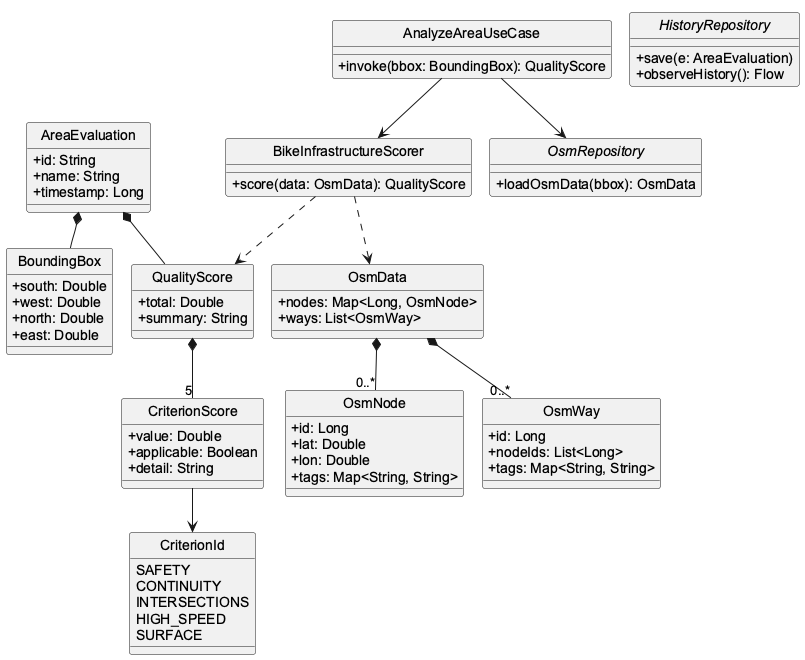

The diagram above was rendered by PlantUML. Its source (embedded in the PNG):
@startuml
!pragma layout smetana
skinparam defaultFontName Arial
skinparam shadowing false
skinparam classAttributeIconSize 0
hide circle

class OsmData {
  +nodes: Map<Long, OsmNode>
  +ways: List<OsmWay>
}
class OsmNode {
  +id: Long
  +lat: Double
  +lon: Double
  +tags: Map<String, String>
}
class OsmWay {
  +id: Long
  +nodeIds: List<Long>
  +tags: Map<String, String>
}
class BoundingBox {
  +south: Double
  +west: Double
  +north: Double
  +east: Double
}
enum CriterionId {
  SAFETY
  CONTINUITY
  INTERSECTIONS
  HIGH_SPEED
  SURFACE
}
class CriterionScore {
  +value: Double
  +applicable: Boolean
  +detail: String
}
class QualityScore {
  +total: Double
  +summary: String
}
class AreaEvaluation {
  +id: String
  +name: String
  +timestamp: Long
}
class BikeInfrastructureScorer {
  +score(data: OsmData): QualityScore
}
class AnalyzeAreaUseCase {
  +invoke(bbox: BoundingBox): QualityScore
}
interface OsmRepository {
  +loadOsmData(bbox): OsmData
}
interface HistoryRepository {
  +save(e: AreaEvaluation)
  +observeHistory(): Flow
}

OsmData *-- "0..*" OsmNode
OsmData *-- "0..*" OsmWay
QualityScore *-- "5" CriterionScore
CriterionScore --> CriterionId
AreaEvaluation *-- QualityScore
AreaEvaluation *-- BoundingBox
AnalyzeAreaUseCase --> OsmRepository
AnalyzeAreaUseCase --> BikeInfrastructureScorer
BikeInfrastructureScorer ..> OsmData
BikeInfrastructureScorer ..> QualityScore
@enduml